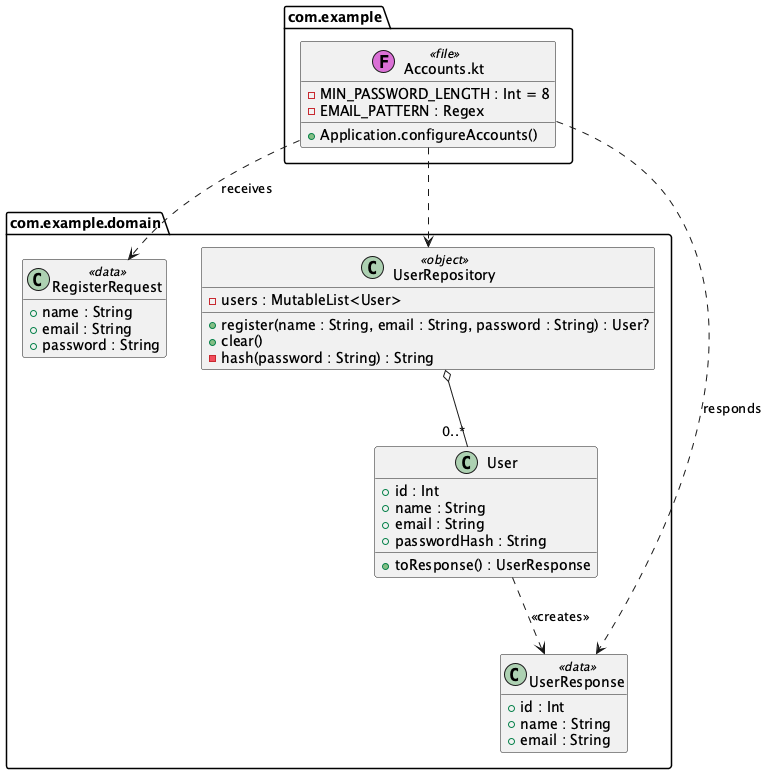

The diagram above was rendered by PlantUML. Its source (embedded in the PNG):
@startuml
' The account classes as they are in src/. The car classes are in class-cars.puml.
hide empty members
set separator none

package com.example <<Folder>> {
  class "Accounts.kt" as Accounts <<(F,orchid) file>> {
    - MIN_PASSWORD_LENGTH : Int = 8
    - EMAIL_PATTERN : Regex
    + Application.configureAccounts()
  }
}

package com.example.domain <<Folder>> {
  class User {
    + id : Int
    + name : String
    + email : String
    + passwordHash : String
    + toResponse() : UserResponse
  }
  class RegisterRequest <<data>> {
    + name : String
    + email : String
    + password : String
  }
  class UserResponse <<data>> {
    + id : Int
    + name : String
    + email : String
  }
  class UserRepository <<object>> {
    - users : MutableList<User>
    + register(name : String, email : String, password : String) : User?
    + clear()
    - hash(password : String) : String
  }
}

UserRepository o-- "0..*" User
User ..> UserResponse : <<creates>>
Accounts ..> RegisterRequest : receives
Accounts ..> UserResponse : responds
Accounts ..> UserRepository

@enduml